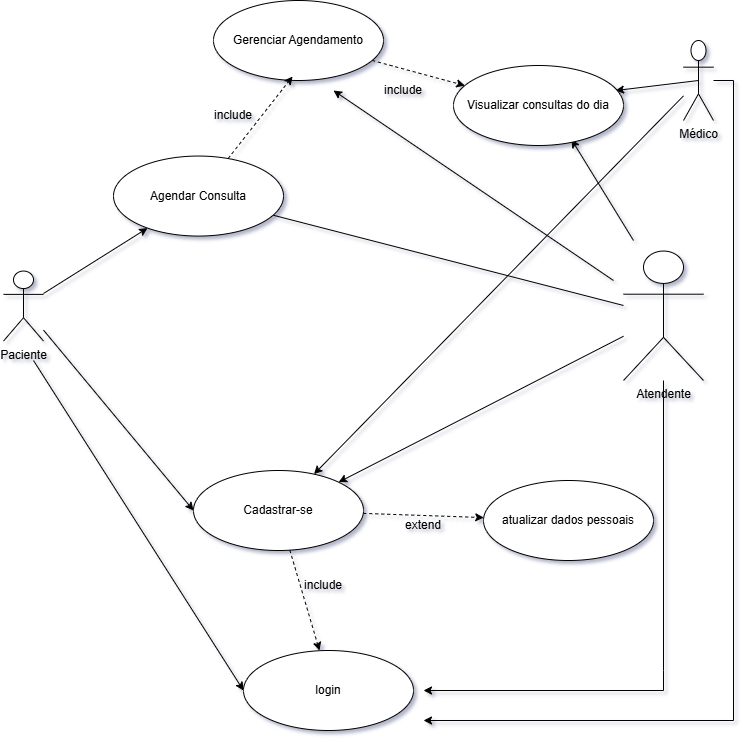

The diagram above was exported from draw.io. Its source (the exported page's mxGraphModel, read from the mxfile embedded in the PNG):
<mxGraphModel dx="1381" dy="791" grid="1" gridSize="10" guides="1" tooltips="1" connect="1" arrows="1" fold="1" page="1" pageScale="1" pageWidth="827" pageHeight="1169" math="0" shadow="1">
  <root>
    <mxCell id="0" />
    <mxCell id="1" parent="0" />
    <mxCell id="CoYO35SAvJPa0MGAAA6U-5" style="rounded=0;orthogonalLoop=1;jettySize=auto;html=1;" edge="1" parent="1" source="Kl7kNLUPLbFg2JrdqIFX-1" target="CoYO35SAvJPa0MGAAA6U-1">
      <mxGeometry relative="1" as="geometry" />
    </mxCell>
    <mxCell id="CoYO35SAvJPa0MGAAA6U-76" style="rounded=0;orthogonalLoop=1;jettySize=auto;html=1;entryX=0;entryY=0.5;entryDx=0;entryDy=0;" edge="1" parent="1" source="Kl7kNLUPLbFg2JrdqIFX-1" target="CoYO35SAvJPa0MGAAA6U-75">
      <mxGeometry relative="1" as="geometry" />
    </mxCell>
    <mxCell id="CoYO35SAvJPa0MGAAA6U-89" style="rounded=0;orthogonalLoop=1;jettySize=auto;html=1;entryX=0;entryY=0.5;entryDx=0;entryDy=0;" edge="1" parent="1" target="CoYO35SAvJPa0MGAAA6U-88">
      <mxGeometry relative="1" as="geometry">
        <mxPoint x="80" y="550" as="sourcePoint" />
      </mxGeometry>
    </mxCell>
    <mxCell id="Kl7kNLUPLbFg2JrdqIFX-1" value="Paciente" style="shape=umlActor;verticalLabelPosition=bottom;verticalAlign=top;html=1;" parent="1" vertex="1">
      <mxGeometry x="50" y="460.55" width="40" height="70" as="geometry" />
    </mxCell>
    <mxCell id="CoYO35SAvJPa0MGAAA6U-83" style="rounded=0;orthogonalLoop=1;jettySize=auto;html=1;endArrow=none;endFill=0;" edge="1" parent="1" source="CoYO35SAvJPa0MGAAA6U-1" target="CoYO35SAvJPa0MGAAA6U-2">
      <mxGeometry relative="1" as="geometry" />
    </mxCell>
    <mxCell id="CoYO35SAvJPa0MGAAA6U-1" value="Agendar Consulta" style="ellipse;whiteSpace=wrap;html=1;" vertex="1" parent="1">
      <mxGeometry x="160" y="345.55" width="170" height="80" as="geometry" />
    </mxCell>
    <mxCell id="CoYO35SAvJPa0MGAAA6U-86" style="rounded=0;orthogonalLoop=1;jettySize=auto;html=1;entryX=1;entryY=0;entryDx=0;entryDy=0;" edge="1" parent="1" source="CoYO35SAvJPa0MGAAA6U-2" target="CoYO35SAvJPa0MGAAA6U-75">
      <mxGeometry relative="1" as="geometry" />
    </mxCell>
    <mxCell id="CoYO35SAvJPa0MGAAA6U-93" style="edgeStyle=orthogonalEdgeStyle;rounded=0;orthogonalLoop=1;jettySize=auto;html=1;" edge="1" parent="1" source="CoYO35SAvJPa0MGAAA6U-2">
      <mxGeometry relative="1" as="geometry">
        <mxPoint x="470" y="880" as="targetPoint" />
        <Array as="points">
          <mxPoint x="710" y="860" />
          <mxPoint x="710" y="860" />
        </Array>
      </mxGeometry>
    </mxCell>
    <mxCell id="CoYO35SAvJPa0MGAAA6U-2" value="Atendente" style="shape=umlActor;verticalLabelPosition=bottom;verticalAlign=top;html=1;" vertex="1" parent="1">
      <mxGeometry x="670" y="440.55" width="80" height="129.45" as="geometry" />
    </mxCell>
    <mxCell id="CoYO35SAvJPa0MGAAA6U-10" value="include" style="text;html=1;whiteSpace=wrap;strokeColor=none;fillColor=none;align=center;verticalAlign=middle;rounded=0;" vertex="1" parent="1">
      <mxGeometry x="250" y="289.99999999999994" width="60" height="30" as="geometry" />
    </mxCell>
    <mxCell id="CoYO35SAvJPa0MGAAA6U-72" style="rounded=0;orthogonalLoop=1;jettySize=auto;html=1;dashed=1;" edge="1" parent="1" source="CoYO35SAvJPa0MGAAA6U-12" target="CoYO35SAvJPa0MGAAA6U-20">
      <mxGeometry relative="1" as="geometry" />
    </mxCell>
    <mxCell id="CoYO35SAvJPa0MGAAA6U-12" value="Gerenciar Agendamento" style="ellipse;whiteSpace=wrap;html=1;" vertex="1" parent="1">
      <mxGeometry x="260" y="190" width="170" height="80" as="geometry" />
    </mxCell>
    <mxCell id="CoYO35SAvJPa0MGAAA6U-28" style="rounded=0;orthogonalLoop=1;jettySize=auto;html=1;endArrow=classic;endFill=1;entryX=0.694;entryY=0.925;entryDx=0;entryDy=0;entryPerimeter=0;" edge="1" parent="1" target="CoYO35SAvJPa0MGAAA6U-20">
      <mxGeometry relative="1" as="geometry">
        <mxPoint x="680" y="430" as="sourcePoint" />
      </mxGeometry>
    </mxCell>
    <mxCell id="CoYO35SAvJPa0MGAAA6U-40" style="rounded=0;orthogonalLoop=1;jettySize=auto;html=1;entryX=0.953;entryY=0.313;entryDx=0;entryDy=0;entryPerimeter=0;exitX=0.5;exitY=0.5;exitDx=0;exitDy=0;exitPerimeter=0;" edge="1" parent="1" source="CoYO35SAvJPa0MGAAA6U-41" target="CoYO35SAvJPa0MGAAA6U-20">
      <mxGeometry relative="1" as="geometry">
        <mxPoint x="730" y="265" as="targetPoint" />
      </mxGeometry>
    </mxCell>
    <mxCell id="CoYO35SAvJPa0MGAAA6U-20" value="Visualizar consultas do dia" style="ellipse;whiteSpace=wrap;html=1;" vertex="1" parent="1">
      <mxGeometry x="500" y="255" width="170" height="80" as="geometry" />
    </mxCell>
    <mxCell id="CoYO35SAvJPa0MGAAA6U-87" style="rounded=0;orthogonalLoop=1;jettySize=auto;html=1;" edge="1" parent="1" source="CoYO35SAvJPa0MGAAA6U-41" target="CoYO35SAvJPa0MGAAA6U-75">
      <mxGeometry relative="1" as="geometry" />
    </mxCell>
    <mxCell id="CoYO35SAvJPa0MGAAA6U-94" style="edgeStyle=orthogonalEdgeStyle;rounded=0;orthogonalLoop=1;jettySize=auto;html=1;" edge="1" parent="1" source="CoYO35SAvJPa0MGAAA6U-41">
      <mxGeometry relative="1" as="geometry">
        <mxPoint x="470" y="910" as="targetPoint" />
        <Array as="points">
          <mxPoint x="780" y="270" />
        </Array>
      </mxGeometry>
    </mxCell>
    <mxCell id="CoYO35SAvJPa0MGAAA6U-41" value="Médico" style="shape=umlActor;verticalLabelPosition=bottom;verticalAlign=top;html=1;" vertex="1" parent="1">
      <mxGeometry x="730" y="230" width="30" height="80" as="geometry" />
    </mxCell>
    <mxCell id="CoYO35SAvJPa0MGAAA6U-74" value="include" style="text;html=1;whiteSpace=wrap;strokeColor=none;fillColor=none;align=center;verticalAlign=middle;rounded=0;" vertex="1" parent="1">
      <mxGeometry x="420" y="265" width="60" height="30" as="geometry" />
    </mxCell>
    <mxCell id="CoYO35SAvJPa0MGAAA6U-78" style="rounded=0;orthogonalLoop=1;jettySize=auto;html=1;dashed=1;" edge="1" parent="1" source="CoYO35SAvJPa0MGAAA6U-75" target="CoYO35SAvJPa0MGAAA6U-77">
      <mxGeometry relative="1" as="geometry" />
    </mxCell>
    <mxCell id="CoYO35SAvJPa0MGAAA6U-75" value="Cadastrar-se" style="ellipse;whiteSpace=wrap;html=1;" vertex="1" parent="1">
      <mxGeometry x="240" y="660" width="170" height="80" as="geometry" />
    </mxCell>
    <mxCell id="CoYO35SAvJPa0MGAAA6U-77" value="atualizar dados pessoais" style="ellipse;whiteSpace=wrap;html=1;" vertex="1" parent="1">
      <mxGeometry x="530" y="670" width="170" height="80" as="geometry" />
    </mxCell>
    <mxCell id="CoYO35SAvJPa0MGAAA6U-79" value="extend" style="text;html=1;whiteSpace=wrap;strokeColor=none;fillColor=none;align=center;verticalAlign=middle;rounded=0;" vertex="1" parent="1">
      <mxGeometry x="440" y="700" width="60" height="30" as="geometry" />
    </mxCell>
    <mxCell id="CoYO35SAvJPa0MGAAA6U-80" style="rounded=0;orthogonalLoop=1;jettySize=auto;html=1;" edge="1" parent="1">
      <mxGeometry relative="1" as="geometry">
        <mxPoint x="660" y="470" as="sourcePoint" />
        <mxPoint x="380" y="280" as="targetPoint" />
      </mxGeometry>
    </mxCell>
    <mxCell id="CoYO35SAvJPa0MGAAA6U-84" style="rounded=0;orthogonalLoop=1;jettySize=auto;html=1;entryX=0.465;entryY=0.95;entryDx=0;entryDy=0;entryPerimeter=0;dashed=1;" edge="1" parent="1" source="CoYO35SAvJPa0MGAAA6U-1" target="CoYO35SAvJPa0MGAAA6U-12">
      <mxGeometry relative="1" as="geometry" />
    </mxCell>
    <mxCell id="CoYO35SAvJPa0MGAAA6U-88" value="login" style="ellipse;whiteSpace=wrap;html=1;" vertex="1" parent="1">
      <mxGeometry x="290" y="840" width="170" height="80" as="geometry" />
    </mxCell>
    <mxCell id="CoYO35SAvJPa0MGAAA6U-90" style="rounded=0;orthogonalLoop=1;jettySize=auto;html=1;entryX=0.447;entryY=0;entryDx=0;entryDy=0;entryPerimeter=0;dashed=1;" edge="1" parent="1" source="CoYO35SAvJPa0MGAAA6U-75" target="CoYO35SAvJPa0MGAAA6U-88">
      <mxGeometry relative="1" as="geometry" />
    </mxCell>
    <mxCell id="CoYO35SAvJPa0MGAAA6U-92" value="include" style="text;html=1;whiteSpace=wrap;strokeColor=none;fillColor=none;align=center;verticalAlign=middle;rounded=0;" vertex="1" parent="1">
      <mxGeometry x="340" y="760" width="60" height="30" as="geometry" />
    </mxCell>
  </root>
</mxGraphModel>